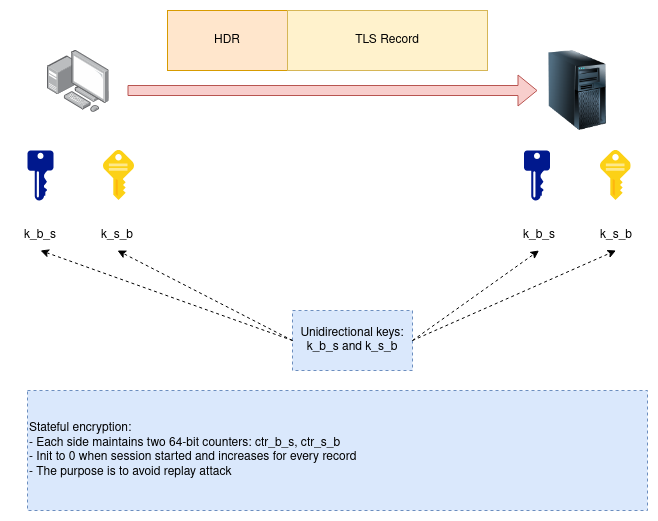

The diagram above was exported from draw.io. Its source (the exported page's mxGraphModel, read from the mxfile embedded in the PNG):
<mxGraphModel dx="1434" dy="785" grid="1" gridSize="10" guides="1" tooltips="1" connect="1" arrows="1" fold="1" page="1" pageScale="1" pageWidth="850" pageHeight="1100" math="0" shadow="0">
  <root>
    <mxCell id="0" />
    <mxCell id="1" parent="0" />
    <mxCell id="EWZVdQyzxkVg31prUWX3-1" value="" style="image;points=[];aspect=fixed;html=1;align=center;shadow=0;dashed=0;image=img/lib/allied_telesis/computer_and_terminals/Personal_Computer_with_Server.svg;" vertex="1" parent="1">
      <mxGeometry x="120" y="340" width="62.400000000000006" height="62.400000000000006" as="geometry" />
    </mxCell>
    <mxCell id="EWZVdQyzxkVg31prUWX3-2" value="" style="image;html=1;image=img/lib/clip_art/computers/Server_Tower_128x128.png" vertex="1" parent="1">
      <mxGeometry x="610" y="340" width="80" height="80" as="geometry" />
    </mxCell>
    <mxCell id="EWZVdQyzxkVg31prUWX3-3" value="" style="shape=flexArrow;endArrow=classic;html=1;rounded=0;entryX=0;entryY=0.5;entryDx=0;entryDy=0;fillColor=#f8cecc;strokeColor=#b85450;" edge="1" parent="1" target="EWZVdQyzxkVg31prUWX3-2">
      <mxGeometry width="50" height="50" relative="1" as="geometry">
        <mxPoint x="200" y="380" as="sourcePoint" />
        <mxPoint x="450" y="380" as="targetPoint" />
      </mxGeometry>
    </mxCell>
    <mxCell id="EWZVdQyzxkVg31prUWX3-4" value="HDR" style="rounded=0;whiteSpace=wrap;html=1;fillColor=#ffe6cc;strokeColor=#d79b00;" vertex="1" parent="1">
      <mxGeometry x="240" y="300" width="120" height="60" as="geometry" />
    </mxCell>
    <mxCell id="EWZVdQyzxkVg31prUWX3-5" value="TLS Record" style="rounded=0;whiteSpace=wrap;html=1;fillColor=#fff2cc;strokeColor=#d6b656;" vertex="1" parent="1">
      <mxGeometry x="360" y="300" width="200" height="60" as="geometry" />
    </mxCell>
    <mxCell id="EWZVdQyzxkVg31prUWX3-6" value="" style="sketch=0;aspect=fixed;pointerEvents=1;shadow=0;dashed=0;html=1;strokeColor=none;labelPosition=center;verticalLabelPosition=bottom;verticalAlign=top;align=center;fillColor=#00188D;shape=mxgraph.mscae.enterprise.key_permissions" vertex="1" parent="1">
      <mxGeometry x="100" y="440" width="26" height="50" as="geometry" />
    </mxCell>
    <mxCell id="EWZVdQyzxkVg31prUWX3-7" value="" style="image;sketch=0;aspect=fixed;html=1;points=[];align=center;fontSize=12;image=img/lib/mscae/Key.svg;" vertex="1" parent="1">
      <mxGeometry x="176" y="440" width="31" height="50" as="geometry" />
    </mxCell>
    <mxCell id="EWZVdQyzxkVg31prUWX3-8" value="" style="sketch=0;aspect=fixed;pointerEvents=1;shadow=0;dashed=0;html=1;strokeColor=none;labelPosition=center;verticalLabelPosition=bottom;verticalAlign=top;align=center;fillColor=#00188D;shape=mxgraph.mscae.enterprise.key_permissions" vertex="1" parent="1">
      <mxGeometry x="596.5" y="440" width="26" height="50" as="geometry" />
    </mxCell>
    <mxCell id="EWZVdQyzxkVg31prUWX3-9" value="" style="image;sketch=0;aspect=fixed;html=1;points=[];align=center;fontSize=12;image=img/lib/mscae/Key.svg;" vertex="1" parent="1">
      <mxGeometry x="672.5" y="440" width="31" height="50" as="geometry" />
    </mxCell>
    <mxCell id="EWZVdQyzxkVg31prUWX3-10" value="k_b_s" style="text;html=1;align=center;verticalAlign=middle;whiteSpace=wrap;rounded=0;" vertex="1" parent="1">
      <mxGeometry x="83" y="510" width="60" height="30" as="geometry" />
    </mxCell>
    <mxCell id="EWZVdQyzxkVg31prUWX3-11" value="k_s_b" style="text;html=1;align=center;verticalAlign=middle;whiteSpace=wrap;rounded=0;" vertex="1" parent="1">
      <mxGeometry x="160" y="510" width="60" height="30" as="geometry" />
    </mxCell>
    <mxCell id="EWZVdQyzxkVg31prUWX3-12" value="k_b_s" style="text;html=1;align=center;verticalAlign=middle;whiteSpace=wrap;rounded=0;" vertex="1" parent="1">
      <mxGeometry x="581.5" y="510" width="60" height="30" as="geometry" />
    </mxCell>
    <mxCell id="EWZVdQyzxkVg31prUWX3-13" value="k_s_b" style="text;html=1;align=center;verticalAlign=middle;whiteSpace=wrap;rounded=0;" vertex="1" parent="1">
      <mxGeometry x="658.5" y="510" width="60" height="30" as="geometry" />
    </mxCell>
    <mxCell id="EWZVdQyzxkVg31prUWX3-14" value="Unidirectional keys:&lt;br&gt;k_b_s and k_s_b" style="rounded=0;whiteSpace=wrap;html=1;dashed=1;fillColor=#dae8fc;strokeColor=#6c8ebf;" vertex="1" parent="1">
      <mxGeometry x="365" y="600" width="120" height="60" as="geometry" />
    </mxCell>
    <mxCell id="EWZVdQyzxkVg31prUWX3-15" value="" style="endArrow=classic;html=1;rounded=0;entryX=0.5;entryY=1;entryDx=0;entryDy=0;exitX=0;exitY=0.5;exitDx=0;exitDy=0;dashed=1;" edge="1" parent="1" source="EWZVdQyzxkVg31prUWX3-14" target="EWZVdQyzxkVg31prUWX3-10">
      <mxGeometry width="50" height="50" relative="1" as="geometry">
        <mxPoint x="400" y="430" as="sourcePoint" />
        <mxPoint x="450" y="380" as="targetPoint" />
      </mxGeometry>
    </mxCell>
    <mxCell id="EWZVdQyzxkVg31prUWX3-17" value="" style="endArrow=classic;html=1;rounded=0;entryX=0.5;entryY=1;entryDx=0;entryDy=0;exitX=0;exitY=0.5;exitDx=0;exitDy=0;dashed=1;" edge="1" parent="1" source="EWZVdQyzxkVg31prUWX3-14" target="EWZVdQyzxkVg31prUWX3-11">
      <mxGeometry width="50" height="50" relative="1" as="geometry">
        <mxPoint x="400" y="430" as="sourcePoint" />
        <mxPoint x="450" y="380" as="targetPoint" />
      </mxGeometry>
    </mxCell>
    <mxCell id="EWZVdQyzxkVg31prUWX3-18" value="" style="endArrow=classic;html=1;rounded=0;entryX=0.5;entryY=1;entryDx=0;entryDy=0;exitX=1;exitY=0.5;exitDx=0;exitDy=0;dashed=1;" edge="1" parent="1" source="EWZVdQyzxkVg31prUWX3-14" target="EWZVdQyzxkVg31prUWX3-12">
      <mxGeometry width="50" height="50" relative="1" as="geometry">
        <mxPoint x="400" y="430" as="sourcePoint" />
        <mxPoint x="450" y="380" as="targetPoint" />
      </mxGeometry>
    </mxCell>
    <mxCell id="EWZVdQyzxkVg31prUWX3-19" value="" style="endArrow=classic;html=1;rounded=0;entryX=0.5;entryY=1;entryDx=0;entryDy=0;exitX=1;exitY=0.5;exitDx=0;exitDy=0;dashed=1;" edge="1" parent="1" source="EWZVdQyzxkVg31prUWX3-14" target="EWZVdQyzxkVg31prUWX3-13">
      <mxGeometry width="50" height="50" relative="1" as="geometry">
        <mxPoint x="400" y="430" as="sourcePoint" />
        <mxPoint x="450" y="380" as="targetPoint" />
      </mxGeometry>
    </mxCell>
    <mxCell id="EWZVdQyzxkVg31prUWX3-20" value="&lt;div&gt;Stateful encryption:&lt;/div&gt;&lt;div&gt;- Each side maintains two 64-bit counters: ctr_b_s, ctr_s_b&lt;/div&gt;&lt;div&gt;- Init to 0 when session started and increases for every record&lt;/div&gt;&lt;div&gt;- The purpose is to avoid replay attack&lt;br&gt;&lt;/div&gt;" style="rounded=0;whiteSpace=wrap;html=1;dashed=1;align=left;fillColor=#dae8fc;strokeColor=#6c8ebf;" vertex="1" parent="1">
      <mxGeometry x="100" y="680" width="620" height="120" as="geometry" />
    </mxCell>
  </root>
</mxGraphModel>